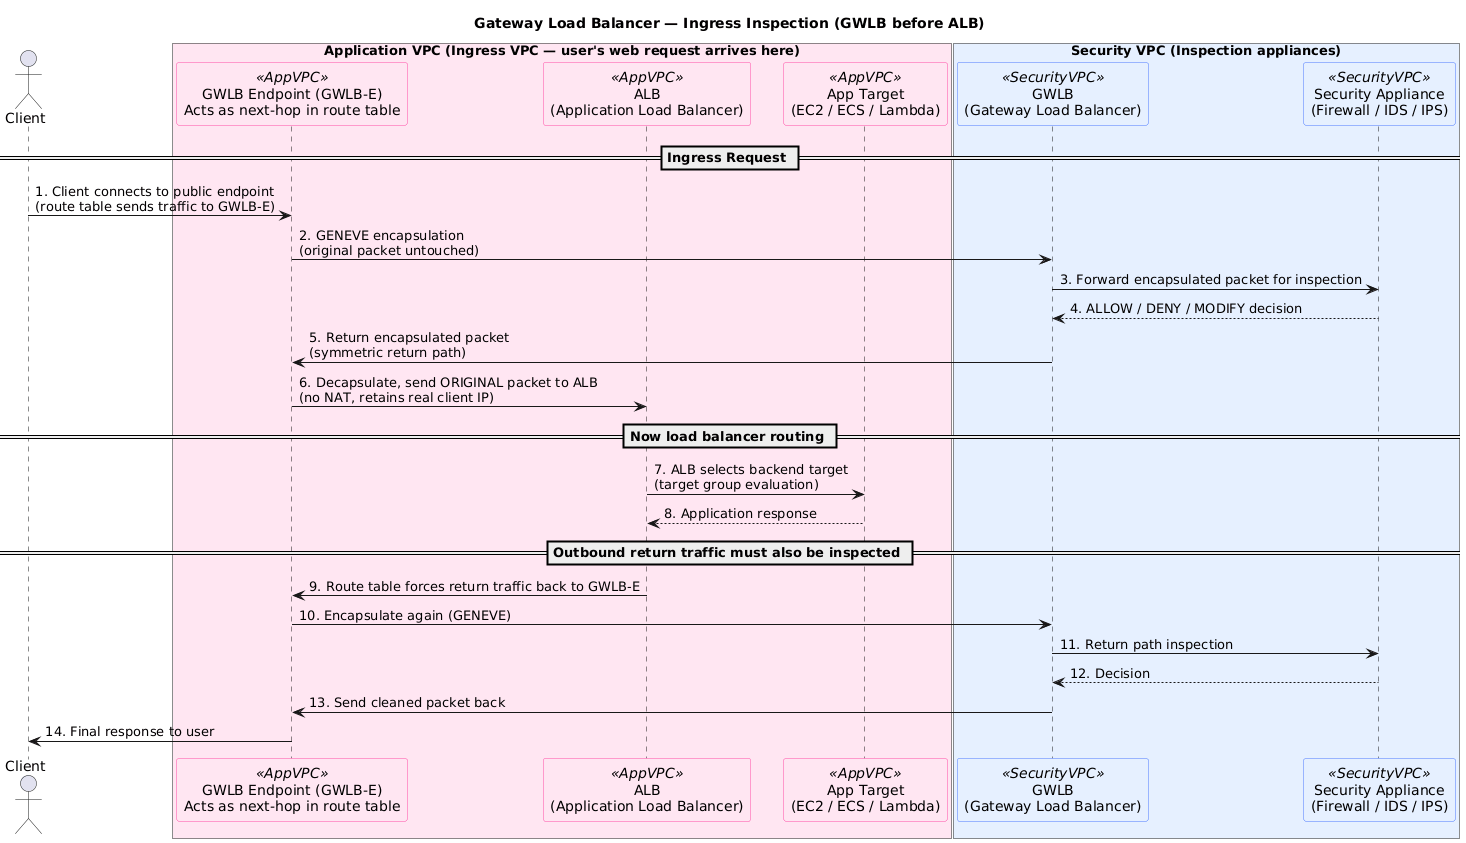

The diagram above was rendered by PlantUML. Its source (embedded in the PNG):
@startuml
title Gateway Load Balancer — Ingress Inspection (GWLB before ALB)

skinparam participant {
    BackgroundColor<<AppVPC>> #ffe6f2
    BorderColor<<AppVPC>> #ff4da6
    BackgroundColor<<SecurityVPC>> #e6f0ff
    BorderColor<<SecurityVPC>> #4d79ff
}

actor Client

box "Application VPC (Ingress VPC — user's web request arrives here)" #ffe6f2
participant "GWLB Endpoint (GWLB-E)\nActs as next-hop in route table" as GWLBE <<AppVPC>>
participant "ALB\n(Application Load Balancer)" as ALB <<AppVPC>>
participant "App Target\n(EC2 / ECS / Lambda)" as APP <<AppVPC>>
end box

box "Security VPC (Inspection appliances)" #e6f0ff
participant "GWLB\n(Gateway Load Balancer)" as GWLB <<SecurityVPC>>
participant "Security Appliance\n(Firewall / IDS / IPS)" as APPLIANCE <<SecurityVPC>>
end box


== Ingress Request ==

Client -> GWLBE: 1. Client connects to public endpoint\n(route table sends traffic to GWLB-E)

GWLBE -> GWLB: 2. GENEVE encapsulation\n(original packet untouched)

GWLB -> APPLIANCE: 3. Forward encapsulated packet for inspection

APPLIANCE --> GWLB: 4. ALLOW / DENY / MODIFY decision

GWLB -> GWLBE: 5. Return encapsulated packet\n(symmetric return path)

GWLBE -> ALB: 6. Decapsulate, send ORIGINAL packet to ALB\n(no NAT, retains real client IP)

== Now load balancer routing ==

ALB -> APP: 7. ALB selects backend target\n(target group evaluation)

APP --> ALB: 8. Application response


== Outbound return traffic must also be inspected ==

ALB -> GWLBE: 9. Route table forces return traffic back to GWLB-E
GWLBE -> GWLB: 10. Encapsulate again (GENEVE)
GWLB -> APPLIANCE: 11. Return path inspection
APPLIANCE --> GWLB: 12. Decision
GWLB -> GWLBE: 13. Send cleaned packet back
GWLBE -> Client: 14. Final response to user
@enduml